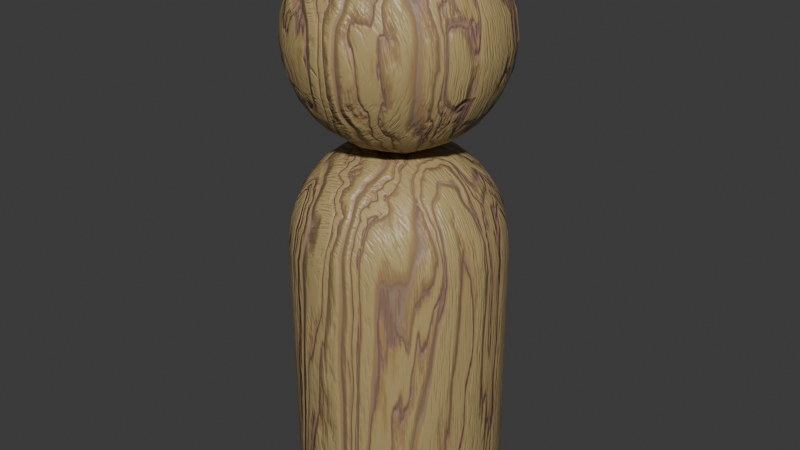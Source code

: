 # Source: pegson_base_with_procedual_wood.blend  (saved by Blender 4.0.36; exported with 4.5.12 LTS)
import bpy
from mathutils import Matrix  # noqa: F401  (used for matrix-valued properties, if any)

bpy.ops.wm.read_factory_settings(use_empty=True)
scene = bpy.context.scene
scene.name = 'Scene'

# ---- collections
col_collection = bpy.data.collections.new('Collection'); scene.collection.children.link(col_collection)

# ---- materials (node trees are filled in below, after node groups)
mat_material_002 = bpy.data.materials.new('Material.002')
mat_material_002.use_transparent_shadow = False

# ---- material node trees
mat_material_002.use_nodes = True; mat_material_002.node_tree.nodes.clear()
_N = mat_material_002.node_tree.nodes; _L = mat_material_002.node_tree.links
n0 = _N.new('NodeFrame'); n0.name = 'Frame.003'; n0.location = (662, 538)
n0.label = 'Bump'
n0.width = 674
n1 = _N.new('NodeFrame'); n1.name = 'Frame.001'; n1.location = (-1101, 883)
n1.label = 'Noise Grain'
n1.width = 920
n2 = _N.new('NodeFrame'); n2.name = 'Frame'; n2.location = (-927, -16)
n2.label = 'Wood Grain'
n2.width = 1770
n3 = _N.new('NodeFrame'); n3.name = 'Frame.002'; n3.location = (607, 1163)
n3.label = 'colors'
n3.width = 760
n4 = _N.new('ShaderNodeMix'); n4.name = 'Mix.006'; n4.location = (321, -42)
n4.data_type = 'RGBA'
n4.blend_type = 'MULTIPLY'
n4.inputs[0].default_value = 0.4083
n5 = _N.new('ShaderNodeBump'); n5.name = 'Bump'; n5.location = (504, -56)
n5.inputs[0].default_value = 0.3833
n5.inputs[1].default_value = 0.1
n5.inputs[2].default_value = 1.0
n6 = _N.new('ShaderNodeValToRGB'); n6.name = 'Color Ramp.009'; n6.location = (30, -40)
n6.color_ramp.interpolation = 'B_SPLINE'
while len(n6.color_ramp.elements) > 1: n6.color_ramp.elements.remove(n6.color_ramp.elements[-1])
n6.color_ramp.elements[0].position = 0.03182; n6.color_ramp.elements[0].color = (0.1487, 0.1487, 0.1487, 1.0)
_e = n6.color_ramp.elements.new(0.05455); _e.color = (0.04881, 0.04881, 0.04881, 1.0)
_e = n6.color_ramp.elements.new(0.08182); _e.color = (0.0, 0.0, 0.0, 1.0)
_e = n6.color_ramp.elements.new(0.1114); _e.color = (0.0244, 0.0244, 0.0244, 1.0)
_e = n6.color_ramp.elements.new(0.2125); _e.color = (0.1365, 0.1365, 0.1365, 1.0)
_e = n6.color_ramp.elements.new(0.5455); _e.color = (0.3203, 0.3203, 0.3203, 1.0)
n7 = _N.new('ShaderNodeValToRGB'); n7.name = 'Color Ramp.007'; n7.location = (916, 810)
while len(n7.color_ramp.elements) > 1: n7.color_ramp.elements.remove(n7.color_ramp.elements[-1])
n7.color_ramp.elements[0].position = 0.0; n7.color_ramp.elements[0].color = (1.0, 1.0, 1.0, 1.0)
_e = n7.color_ramp.elements.new(0.5364); _e.color = (0.4079, 0.4079, 0.4079, 1.0)
n8 = _N.new('ShaderNodeBsdfPrincipled'); n8.name = 'Principled BSDF'; n8.location = (1631, 1007)
n8.inputs[3].default_value = 1.45
n9 = _N.new('ShaderNodeOutputMaterial'); n9.name = 'Material Output'; n9.location = (1930, 1003)
n10 = _N.new('ShaderNodeTexCoord'); n10.name = 'Texture Coordinate'; n10.location = (30, -310)
n11 = _N.new('ShaderNodeMapping'); n11.name = 'Mapping'; n11.location = (214, -305)
n11.inputs[3].default_value = (-2.3, 20.0, 3.0)
n12 = _N.new('ShaderNodeValToRGB'); n12.name = 'Color Ramp'; n12.location = (650, -40)
while len(n12.color_ramp.elements) > 1: n12.color_ramp.elements.remove(n12.color_ramp.elements[-1])
n12.color_ramp.elements[0].position = 0.2909; n12.color_ramp.elements[0].color = (0.5803, 0.5803, 0.5803, 1.0)
_e = n12.color_ramp.elements.new(0.5); _e.color = (1.0, 1.0, 1.0, 1.0)
n13 = _N.new('ShaderNodeTexNoise'); n13.name = 'Noise Texture'; n13.location = (390, -270)
n13.inputs[2].default_value = 7.4
n14 = _N.new('ShaderNodeValToRGB'); n14.name = 'Color Ramp.001'; n14.location = (616, -292)
while len(n14.color_ramp.elements) > 1: n14.color_ramp.elements.remove(n14.color_ramp.elements[-1])
n14.color_ramp.elements[0].position = 0.3091; n14.color_ramp.elements[0].color = (0.08756, 0.08756, 0.08756, 1.0)
_e = n14.color_ramp.elements.new(0.6); _e.color = (1.0, 1.0, 1.0, 1.0)
n15 = _N.new('ShaderNodeTexCoord'); n15.name = 'Texture Coordinate.001'; n15.location = (30, -465)
n16 = _N.new('ShaderNodeTexWave'); n16.name = 'Wave Texture.006'; n16.location = (373, -54)
n16.inputs[1].default_value = -2.7
n16.inputs[2].default_value = 28.5
n16.inputs[3].default_value = 7.5
n17 = _N.new('ShaderNodeTexWave'); n17.name = 'Wave Texture.002'; n17.location = (834, -126)
n17.inputs[1].default_value = -2.7
n17.inputs[2].default_value = 25.4
n17.inputs[3].default_value = 3.9
n18 = _N.new('ShaderNodeValToRGB'); n18.name = 'Color Ramp.004'; n18.location = (1328, -486)
while len(n18.color_ramp.elements) > 1: n18.color_ramp.elements.remove(n18.color_ramp.elements[-1])
n18.color_ramp.elements[0].position = 0.0; n18.color_ramp.elements[0].color = (0.0, 0.0, 0.0, 1.0)
_e = n18.color_ramp.elements.new(0.1727); _e.color = (1.0, 1.0, 1.0, 1.0)
n19 = _N.new('ShaderNodeValToRGB'); n19.name = 'Color Ramp.002'; n19.location = (1066, -47)
while len(n19.color_ramp.elements) > 1: n19.color_ramp.elements.remove(n19.color_ramp.elements[-1])
n19.color_ramp.elements[0].position = 0.0; n19.color_ramp.elements[0].color = (0.0, 0.0, 0.0, 1.0)
_e = n19.color_ramp.elements.new(0.1636); _e.color = (1.0, 1.0, 1.0, 1.0)
n20 = _N.new('ShaderNodeMix'); n20.name = 'Mix.002'; n20.location = (1600, -315)
n20.data_type = 'RGBA'
n20.blend_type = 'MULTIPLY'
n20.inputs[0].default_value = 1.0
n21 = _N.new('ShaderNodeTexWave'); n21.name = 'Wave Texture.004'; n21.location = (1142, -633)
n21.inputs[1].default_value = -2.7
n21.inputs[2].default_value = 15.7
n21.inputs[3].default_value = 3.5
n21.inputs[6].default_value = -1.7
n22 = _N.new('ShaderNodeMix'); n22.name = 'Mix.001'; n22.location = (1356, -40)
n22.width = 144
n22.data_type = 'RGBA'
n22.blend_type = 'MULTIPLY'
n22.inputs[0].default_value = 1.0
n23 = _N.new('ShaderNodeValToRGB'); n23.name = 'Color Ramp.003'; n23.location = (1067, -279)
while len(n23.color_ramp.elements) > 1: n23.color_ramp.elements.remove(n23.color_ramp.elements[-1])
n23.color_ramp.elements[0].position = 0.0; n23.color_ramp.elements[0].color = (0.0, 0.0, 0.0, 1.0)
_e = n23.color_ramp.elements.new(0.03182); _e.color = (1.0, 1.0, 1.0, 1.0)
n24 = _N.new('ShaderNodeTexWave'); n24.name = 'Wave Texture.003'; n24.location = (837, -443)
n24.inputs[1].default_value = -2.7
n24.inputs[2].default_value = 15.7
n24.inputs[3].default_value = 3.3
n24.inputs[6].default_value = 1.4
n25 = _N.new('ShaderNodeMix'); n25.name = 'Mix.004'; n25.location = (151, 408)
n25.data_type = 'RGBA'
n25.blend_type = 'MULTIPLY'
n25.inputs[0].default_value = 0.8583
n26 = _N.new('ShaderNodeMix'); n26.name = 'Mix.005'; n26.location = (252, 1011)
n26.data_type = 'RGBA'
n26.blend_type = 'MULTIPLY'
n26.inputs[0].default_value = 0.3333
n27 = _N.new('ShaderNodeMapping'); n27.name = 'Mapping.001'; n27.location = (369, -470)
n27.inputs[3].default_value = (0.4, 0.6, 0.2)
n28 = _N.new('ShaderNodeValToRGB'); n28.name = 'Color Ramp.008'; n28.location = (30, -40)
n28.color_ramp.interpolation = 'EASE'
while len(n28.color_ramp.elements) > 1: n28.color_ramp.elements.remove(n28.color_ramp.elements[-1])
n28.color_ramp.elements[0].position = 0.0; n28.color_ramp.elements[0].color = (0.8633, 0.6795, 0.3662, 1.0)
_e = n28.color_ramp.elements.new(0.02727); _e.color = (0.7087, 0.4816, 0.225, 1.0)
_e = n28.color_ramp.elements.new(0.03864); _e.color = (0.533, 0.3131, 0.225, 1.0)
_e = n28.color_ramp.elements.new(0.05909); _e.color = (0.3309, 0.1425, 0.06178, 1.0)
_e = n28.color_ramp.elements.new(0.117); _e.color = (0.5455, 0.3859, 0.2631, 1.0)
_e = n28.color_ramp.elements.new(0.183); _e.color = (0.65, 0.4236, 0.226, 1.0)
_e = n28.color_ramp.elements.new(0.5636); _e.color = (0.8633, 0.6795, 0.3662, 1.0)
n29 = _N.new('ShaderNodeHueSaturation'); n29.name = 'Hue/Saturation/Value'; n29.location = (359, -54)
n29.inputs[1].default_value = 1.5
n29.inputs[2].default_value = 0.5
n30 = _N.new('ShaderNodeBrightContrast'); n30.name = 'Brightness/Contrast'; n30.location = (590, -53)
n30.inputs[2].default_value = -0.2
n4.parent = n0
n5.parent = n0
n6.parent = n0
n10.parent = n1
n11.parent = n1
n12.parent = n1
n13.parent = n1
n14.parent = n1
n15.parent = n2
n16.parent = n2
n17.parent = n2
n18.parent = n2
n19.parent = n2
n20.parent = n2
n21.parent = n2
n22.parent = n2
n23.parent = n2
n24.parent = n2
n27.parent = n2
n28.parent = n3
n29.parent = n3
n30.parent = n3
_L.new(n11.outputs[0], n13.inputs[0])
_L.new(n13.outputs[0], n12.inputs[0])
_L.new(n17.outputs[0], n19.inputs[0])
_L.new(n19.outputs[0], n22.inputs[6])
_L.new(n24.outputs[0], n23.inputs[0])
_L.new(n23.outputs[0], n22.inputs[7])
_L.new(n21.outputs[0], n18.inputs[0])
_L.new(n18.outputs[0], n20.inputs[7])
_L.new(n22.outputs[2], n20.inputs[6])
_L.new(n20.outputs[2], n25.inputs[7])
_L.new(n5.outputs[0], n8.inputs[5])
_L.new(n25.outputs[2], n6.inputs[0])
_L.new(n30.outputs[0], n8.inputs[0])
_L.new(n15.outputs[0], n27.inputs[0])
_L.new(n27.outputs[0], n17.inputs[0])
_L.new(n27.outputs[0], n24.inputs[0])
_L.new(n27.outputs[0], n21.inputs[0])
_L.new(n27.outputs[0], n16.inputs[0])
_L.new(n16.outputs[0], n25.inputs[6])
_L.new(n28.outputs[0], n29.inputs[4])
_L.new(n6.outputs[0], n4.inputs[6])
_L.new(n12.outputs[0], n4.inputs[7])
_L.new(n4.outputs[2], n5.inputs[3])
_L.new(n10.outputs[0], n11.inputs[0])
_L.new(n13.outputs[0], n14.inputs[0])
_L.new(n25.outputs[2], n26.inputs[6])
_L.new(n14.outputs[0], n26.inputs[7])
_L.new(n26.outputs[2], n28.inputs[0])
_L.new(n29.outputs[0], n30.inputs[0])
_L.new(n28.outputs[0], n7.inputs[0])
_L.new(n7.outputs[0], n8.inputs[2])
_L.new(n8.outputs[0], n9.inputs[0])
n9.is_active_output = True

# ---- world
world_world = bpy.data.worlds.new('World'); scene.world = world_world
world_world.use_nodes = True; world_world.node_tree.nodes.clear()
_N = world_world.node_tree.nodes; _L = world_world.node_tree.links
n0 = _N.new('ShaderNodeOutputWorld'); n0.name = 'World Output'; n0.location = (300, 300)
n1 = _N.new('ShaderNodeBackground'); n1.name = 'Background'; n1.location = (10, 300)
n1.inputs[0].default_value = (0.05088, 0.05088, 0.05088, 1.0)
_L.new(n1.outputs[0], n0.inputs[0])
n0.is_active_output = True
world_world.color = (0.05088, 0.05088, 0.05088)
world_world.use_sun_shadow = False
world_world.sun_shadow_jitter_overblur = 0.0

# ---- meshes
me_cube = bpy.data.meshes.new('Cube')
me_cube.from_pydata([(1.0, 1.0, 7.066), (1.0, 1.0, 5.066), (1.0, -1.0, 7.066), (1.0, -1.0, 5.066), (-1.0, 1.0, 7.066), (-1.0, 1.0, 5.066), (-1.0, -1.0, 7.066), (-1.0, -1.0, 5.066), (-1.123, 0.6909, 4.943), (-1.199, 0.3529, 4.867), (-1.225, 0.0, 4.841), (-1.199, -0.3529, 4.867), (-1.123, -0.6909, 4.943), (0.6909, 1.123, 4.943), (0.3529, 1.199, 4.867), (0.0, 1.225, 4.841), (-0.3529, 1.199, 4.867), (-0.6909, 1.123, 4.943), (1.123, 1.123, 6.757), (1.199, 1.199, 6.419), (1.225, 1.225, 6.066), (1.199, 1.199, 5.713), (1.123, 1.123, 5.375), (-1.123, -1.123, 5.375), (-1.199, -1.199, 5.713), (-1.225, -1.225, 6.066), (-1.199, -1.199, 6.419), (-1.123, -1.123, 6.757), (1.123, -1.123, 6.757), (1.199, -1.199, 6.419), (1.225, -1.225, 6.066), (1.199, -1.199, 5.713), (1.123, -1.123, 5.375), (-1.123, 1.123, 6.757), (-1.199, 1.199, 6.419), (-1.225, 1.225, 6.066), (-1.199, 1.199, 5.713), (-1.123, 1.123, 5.375), (0.6909, -1.123, 7.189), (0.3529, -1.199, 7.265), (0.0, -1.225, 7.29), (-0.3529, -1.199, 7.265), (-0.6909, -1.123, 7.189), (1.123, 0.6909, 7.189), (1.199, 0.3529, 7.265), (1.225, 0.0, 7.29), (1.199, -0.3529, 7.265), (1.123, -0.6909, 7.189), (-0.6909, -1.123, 4.943), (-0.3529, -1.199, 4.867), (0.0, -1.225, 4.841), (0.3529, -1.199, 4.867), (0.6909, -1.123, 4.943), (-1.123, -0.6909, 7.189), (-1.199, -0.3529, 7.265), (-1.225, 0.0, 7.29), (-1.199, 0.3529, 7.265), (-1.123, 0.6909, 7.189), (-0.6909, 1.123, 7.189), (-0.3529, 1.199, 7.265), (0.0, 1.225, 7.29), (0.3529, 1.199, 7.265), (0.6909, 1.123, 7.189), (1.123, -0.6909, 4.943), (1.199, -0.3529, 4.867), (1.225, 0.0, 4.841), (1.199, 0.3529, 4.867), (1.123, 0.6909, 4.943), (-0.7837, 1.307, 5.252), (-0.4026, 1.422, 5.175), (0.0, 1.461, 5.15), (0.4026, 1.422, 5.175), (0.7837, 1.307, 5.252), (-0.8445, 1.446, 5.631), (-0.4361, 1.6, 5.579), (0.0, 1.653, 5.562), (0.4361, 1.6, 5.579), (0.8445, 1.446, 5.631), (-0.866, 1.5, 6.066), (-0.4483, 1.673, 6.066), (0.0, 1.732, 6.066), (0.4483, 1.673, 6.066), (0.866, 1.5, 6.066), (-0.8445, 1.446, 6.501), (-0.4361, 1.6, 6.552), (0.0, 1.653, 6.57), (0.4361, 1.6, 6.552), (0.8445, 1.446, 6.501), (-0.7837, 1.307, 6.88), (-0.4026, 1.422, 6.956), (0.0, 1.461, 6.982), (0.4026, 1.422, 6.956), (0.7837, 1.307, 6.88), (1.307, 0.7837, 5.252), (1.422, 0.4026, 5.175), (1.461, 0.0, 5.15), (1.422, -0.4026, 5.175), (1.307, -0.7837, 5.252), (1.446, 0.8445, 5.631), (1.6, 0.4361, 5.579), (1.653, 0.0, 5.562), (1.6, -0.4361, 5.579), (1.446, -0.8445, 5.631), (1.5, 0.866, 6.066), (1.673, 0.4483, 6.066), (1.732, 0.0, 6.066), (1.673, -0.4483, 6.066), (1.5, -0.866, 6.066), (1.446, 0.8445, 6.501), (1.6, 0.4361, 6.552), (1.653, 0.0, 6.57), (1.6, -0.4361, 6.552), (1.446, -0.8445, 6.501), (1.307, 0.7837, 6.88), (1.422, 0.4026, 6.956), (1.461, 0.0, 6.982), (1.422, -0.4026, 6.956), (1.307, -0.7837, 6.88), (-0.8138, 0.7837, 4.758), (-0.8903, 0.4026, 4.644), (-0.9162, 3.883e-08, 4.605), (-0.8903, -0.4026, 4.644), (-0.8138, -0.7837, 4.758), (-0.4351, 0.8445, 4.62), (-0.4866, 0.4361, 4.466), (-0.5041, 2.241e-08, 4.413), (-0.4866, -0.4361, 4.466), (-0.4351, -0.8445, 4.62), (0.0, 0.866, 4.566), (0.0, 0.4483, 4.393), (0.0, 0.0, 4.334), (0.0, -0.4483, 4.393), (0.0, -0.866, 4.566), (0.4351, 0.8445, 4.62), (0.4866, 0.4361, 4.466), (0.5041, -2.241e-08, 4.413), (0.4866, -0.4361, 4.466), (0.4351, -0.8445, 4.62), (0.8138, 0.7837, 4.758), (0.8903, 0.4026, 4.644), (0.9162, -3.883e-08, 4.605), (0.8903, -0.4026, 4.644), (0.8138, -0.7837, 4.758), (-1.307, -0.7837, 5.252), (-1.422, -0.4026, 5.175), (-1.461, 2.368e-08, 5.15), (-1.422, 0.4026, 5.175), (-1.307, 0.7837, 5.252), (-1.446, -0.8445, 5.631), (-1.6, -0.4361, 5.579), (-1.653, -3.553e-09, 5.562), (-1.6, 0.4361, 5.579), (-1.446, 0.8445, 5.631), (-1.5, -0.866, 6.066), (-1.673, -0.4483, 6.066), (-1.732, 0.0, 6.066), (-1.673, 0.4483, 6.066), (-1.5, 0.866, 6.066), (-1.446, -0.8445, 6.501), (-1.6, -0.4361, 6.552), (-1.653, -2.241e-08, 6.57), (-1.6, 0.4361, 6.552), (-1.446, 0.8445, 6.501), (-1.307, -0.7837, 6.88), (-1.422, -0.4026, 6.956), (-1.461, -2.368e-08, 6.982), (-1.422, 0.4026, 6.956), (-1.307, 0.7837, 6.88), (0.7837, -1.307, 5.252), (0.4026, -1.422, 5.175), (2.368e-08, -1.461, 5.15), (-0.4026, -1.422, 5.175), (-0.7837, -1.307, 5.252), (0.8445, -1.446, 5.631), (0.4361, -1.6, 5.579), (2.241e-08, -1.653, 5.562), (-0.4361, -1.6, 5.579), (-0.8445, -1.446, 5.631), (0.866, -1.5, 6.066), (0.4483, -1.673, 6.066), (0.0, -1.732, 6.066), (-0.4483, -1.673, 6.066), (-0.866, -1.5, 6.066), (0.8445, -1.446, 6.501), (0.4361, -1.6, 6.552), (3.553e-09, -1.653, 6.57), (-0.4361, -1.6, 6.552), (-0.8445, -1.446, 6.501), (0.7837, -1.307, 6.88), (0.4026, -1.422, 6.956), (-2.368e-08, -1.461, 6.982), (-0.4026, -1.422, 6.956), (-0.7837, -1.307, 6.88), (0.8138, 0.7837, 7.373), (0.8903, 0.4026, 7.488), (0.9162, 3.883e-08, 7.527), (0.8903, -0.4026, 7.488), (0.8138, -0.7837, 7.373), (0.4351, 0.8445, 7.511), (0.4866, 0.4361, 7.666), (0.5041, 2.241e-08, 7.719), (0.4866, -0.4361, 7.666), (0.4351, -0.8445, 7.511), (0.0, 0.866, 7.566), (0.0, 0.4483, 7.739), (0.0, 0.0, 7.798), (0.0, -0.4483, 7.739), (0.0, -0.866, 7.566), (-0.4351, 0.8445, 7.511), (-0.4866, 0.4361, 7.666), (-0.5041, -2.241e-08, 7.719), (-0.4866, -0.4361, 7.666), (-0.4351, -0.8445, 7.511), (-0.8138, 0.7837, 7.373), (-0.8903, 0.4026, 7.488), (-0.9162, -3.883e-08, 7.527), (-0.8903, -0.4026, 7.488), (-0.8138, -0.7837, 7.373), (1.0, 1.0, 3.751), (1.0, -1.0, 3.751), (-1.0, 1.0, 3.751), (-1.0, -1.0, 3.751), (1.123, 1.123, 3.442), (1.18, 1.18, 3.201), (1.225, 1.225, 2.751), (-1.225, -1.225, 2.751), (-1.18, -1.18, 3.201), (-1.123, -1.123, 3.442), (1.123, -1.123, 3.442), (1.18, -1.18, 3.201), (1.225, -1.225, 2.751), (-1.123, 1.123, 3.442), (-1.18, 1.18, 3.201), (-1.225, 1.225, 2.751), (0.6909, -1.123, 3.874), (0.3529, -1.199, 3.95), (0.0, -1.225, 3.976), (-0.3529, -1.199, 3.95), (-0.6909, -1.123, 3.874), (1.123, 0.6909, 3.874), (1.199, 0.3529, 3.95), (1.225, 0.0, 3.976), (1.199, -0.3529, 3.95), (1.123, -0.6909, 3.874), (-1.123, -0.6909, 3.874), (-1.199, -0.3529, 3.95), (-1.225, 0.0, 3.976), (-1.199, 0.3529, 3.95), (-1.123, 0.6909, 3.874), (-0.6909, 1.123, 3.874), (-0.3529, 1.199, 3.95), (0.0, 1.225, 3.976), (0.3529, 1.199, 3.95), (0.6909, 1.123, 3.874), (-0.866, 1.5, 2.751), (-0.4483, 1.673, 2.751), (0.0, 1.732, 2.751), (0.4483, 1.673, 2.751), (0.866, 1.5, 2.751), (-0.8345, 1.445, 3.201), (-0.432, 1.612, 3.201), (-4.47e-08, 1.669, 3.201), (0.432, 1.612, 3.201), (0.8345, 1.445, 3.201), (-0.7837, 1.307, 3.565), (-0.4026, 1.422, 3.641), (0.0, 1.461, 3.667), (0.4026, 1.422, 3.641), (0.7837, 1.307, 3.565), (1.5, 0.866, 2.751), (1.673, 0.4483, 2.751), (1.732, 0.0, 2.751), (1.673, -0.4483, 2.751), (1.5, -0.866, 2.751), (1.445, 0.8345, 3.201), (1.612, 0.432, 3.201), (1.669, 1.987e-08, 3.201), (1.612, -0.432, 3.201), (1.445, -0.8345, 3.201), (1.307, 0.7837, 3.565), (1.422, 0.4026, 3.641), (1.461, 0.0, 3.667), (1.422, -0.4026, 3.641), (1.307, -0.7837, 3.565), (-1.5, -0.866, 2.751), (-1.673, -0.4483, 2.751), (-1.732, 0.0, 2.751), (-1.673, 0.4483, 2.751), (-1.5, 0.866, 2.751), (-1.445, -0.8345, 3.201), (-1.612, -0.432, 3.201), (-1.669, 1.987e-08, 3.201), (-1.612, 0.432, 3.201), (-1.445, 0.8345, 3.201), (-1.307, -0.7837, 3.565), (-1.422, -0.4026, 3.641), (-1.461, -2.368e-08, 3.667), (-1.422, 0.4026, 3.641), (-1.307, 0.7837, 3.565), (0.866, -1.5, 2.751), (0.4483, -1.673, 2.751), (0.0, -1.732, 2.751), (-0.4483, -1.673, 2.751), (-0.866, -1.5, 2.751), (0.8345, -1.445, 3.201), (0.432, -1.612, 3.201), (-4.47e-08, -1.669, 3.201), (-0.432, -1.612, 3.201), (-0.8345, -1.445, 3.201), (0.7837, -1.307, 3.565), (0.4026, -1.422, 3.641), (-2.368e-08, -1.461, 3.667), (-0.4026, -1.422, 3.641), (-0.7837, -1.307, 3.565), (0.8138, 0.7837, 4.058), (0.8903, 0.4026, 4.173), (0.9162, 3.883e-08, 4.212), (0.8903, -0.4026, 4.173), (0.8138, -0.7837, 4.058), (0.4351, 0.8445, 4.197), (0.4866, 0.4361, 4.351), (0.5041, 2.241e-08, 4.404), (0.4866, -0.4361, 4.351), (0.4351, -0.8445, 4.197), (0.0, 0.866, 4.251), (0.0, 0.4483, 4.424), (0.0, 0.0, 4.483), (0.0, -0.4483, 4.424), (0.0, -0.866, 4.251), (-0.4351, 0.8445, 4.197), (-0.4866, 0.4361, 4.351), (-0.5041, -2.241e-08, 4.404), (-0.4866, -0.4361, 4.351), (-0.4351, -0.8445, 4.197), (-0.8138, 0.7837, 4.058), (-0.8903, 0.4026, 4.173), (-0.9162, -3.883e-08, 4.212), (-0.8903, -0.4026, 4.173), (-0.8138, -0.7837, 4.058), (0.9164, 0.9581, -1.825), (0.9164, -0.8747, -1.825), (-0.9164, 0.9581, -1.825), (-0.9164, -0.8747, -1.825), (-1.122, 0.6897, -1.825), (-1.252, 0.3772, -1.825), (-1.296, 0.04173, -1.825), (-1.252, -0.2937, -1.825), (-1.122, -0.6063, -1.825), (0.648, 1.164, -1.825), (0.3354, 1.294, -1.825), (7.403e-08, 1.338, -1.825), (-0.3354, 1.294, -1.825), (-0.648, 1.164, -1.825), (1.225, 1.266, -1.406), (1.18, 1.222, -1.648), (1.067, 1.109, -1.707), (-1.067, -1.025, -1.707), (-1.18, -1.138, -1.648), (-1.225, -1.183, -1.406), (1.225, -1.183, -1.406), (1.18, -1.138, -1.648), (1.067, -1.025, -1.707), (-1.225, 1.266, -1.406), (-1.18, 1.222, -1.648), (-1.067, 1.109, -1.707), (-0.648, -1.081, -1.825), (-0.3354, -1.21, -1.825), (-3.926e-08, -1.254, -1.825), (0.3354, -1.21, -1.825), (0.648, -1.081, -1.825), (1.122, -0.6063, -1.825), (1.252, -0.2937, -1.825), (1.296, 0.04173, -1.825), (1.252, 0.3772, -1.825), (1.122, 0.6897, -1.825), (-0.7545, 1.349, -1.707), (-0.3906, 1.499, -1.707), (1.915e-07, 1.551, -1.707), (0.3906, 1.499, -1.707), (0.7545, 1.349, -1.707), (-0.8345, 1.487, -1.648), (-0.432, 1.654, -1.648), (1.012e-07, 1.711, -1.648), (0.432, 1.654, -1.648), (0.8345, 1.487, -1.648), (-0.866, 1.542, -1.406), (-0.4483, 1.715, -1.406), (-5.004e-16, 1.774, -1.406), (0.4483, 1.715, -1.406), (0.866, 1.542, -1.406), (1.307, 0.7962, -1.707), (1.458, 0.4323, -1.707), (1.509, 0.04173, -1.707), (1.458, -0.3488, -1.707), (1.307, -0.7128, -1.707), (1.445, 0.8762, -1.648), (1.612, 0.4737, -1.648), (1.669, 0.04173, -1.648), (1.612, -0.3902, -1.648), (1.445, -0.7928, -1.648), (1.5, 0.9078, -1.406), (1.673, 0.49, -1.406), (1.732, 0.04173, -1.406), (1.673, -0.4066, -1.406), (1.5, -0.8243, -1.406), (-0.8138, 0.8254, -1.832), (-0.8903, 0.4443, -1.832), (-0.9162, 0.04173, -1.832), (-0.8903, -0.3608, -1.832), (-0.8138, -0.742, -1.832), (-0.4351, 0.8862, -1.832), (-0.4866, 0.4779, -1.832), (-0.5041, 0.04173, -1.832), (-0.4866, -0.3944, -1.832), (-0.4351, -0.8027, -1.832), (-4.441e-16, 0.9078, -1.832), (-4.441e-16, 0.49, -1.832), (-4.441e-16, 0.04173, -1.832), (-4.441e-16, -0.4066, -1.832), (-4.441e-16, -0.8243, -1.832), (0.4351, 0.8862, -1.832), (0.4866, 0.4779, -1.832), (0.5041, 0.04173, -1.832), (0.4866, -0.3944, -1.832), (0.4351, -0.8027, -1.832), (0.8138, 0.8254, -1.832), (0.8903, 0.4443, -1.832), (0.9162, 0.04173, -1.832), (0.8903, -0.3608, -1.832), (0.8138, -0.742, -1.832), (-1.307, -0.7128, -1.707), (-1.458, -0.3488, -1.707), (-1.509, 0.04173, -1.707), (-1.458, 0.4323, -1.707), (-1.307, 0.7962, -1.707), (-1.445, -0.7928, -1.648), (-1.612, -0.3902, -1.648), (-1.669, 0.04173, -1.648), (-1.612, 0.4737, -1.648), (-1.445, 0.8762, -1.648), (-1.5, -0.8243, -1.406), (-1.673, -0.4066, -1.406), (-1.732, 0.04173, -1.406), (-1.673, 0.49, -1.406), (-1.5, 0.9078, -1.406), (0.7545, -1.265, -1.707), (0.3906, -1.416, -1.707), (-7.231e-08, -1.467, -1.707), (-0.3906, -1.416, -1.707), (-0.7545, -1.265, -1.707), (0.8345, -1.404, -1.648), (0.432, -1.57, -1.648), (-1.906e-07, -1.627, -1.648), (-0.432, -1.57, -1.648), (-0.8345, -1.404, -1.648), (0.866, -1.458, -1.406), (0.4483, -1.631, -1.406), (-5.004e-16, -1.69, -1.406), (-0.4483, -1.631, -1.406), (-0.866, -1.458, -1.406)], [], [(217, 53, 6, 42), (192, 42, 6, 27), (167, 57, 4, 33), (142, 63, 3, 52), (117, 47, 2, 28), (92, 62, 0, 18), (13, 72, 22, 1), (72, 77, 21, 22), (77, 82, 20, 21), (82, 87, 19, 20), (87, 92, 18, 19), (5, 37, 68, 17), (17, 68, 69, 16), (16, 69, 70, 15), (15, 70, 71, 14), (14, 71, 72, 13), (37, 36, 73, 68), (68, 73, 74, 69), (69, 74, 75, 70), (70, 75, 76, 71), (71, 76, 77, 72), (36, 35, 78, 73), (73, 78, 79, 74), (74, 79, 80, 75), (75, 80, 81, 76), (76, 81, 82, 77), (35, 34, 83, 78), (78, 83, 84, 79), (79, 84, 85, 80), (80, 85, 86, 81), (81, 86, 87, 82), (34, 33, 88, 83), (83, 88, 89, 84), (84, 89, 90, 85), (85, 90, 91, 86), (86, 91, 92, 87), (33, 4, 58, 88), (88, 58, 59, 89), (89, 59, 60, 90), (90, 60, 61, 91), (91, 61, 62, 92), (63, 97, 32, 3), (97, 102, 31, 32), (102, 107, 30, 31), (107, 112, 29, 30), (112, 117, 28, 29), (1, 22, 93, 67), (67, 93, 94, 66), (66, 94, 95, 65), (65, 95, 96, 64), (64, 96, 97, 63), (22, 21, 98, 93), (93, 98, 99, 94), (94, 99, 100, 95), (95, 100, 101, 96), (96, 101, 102, 97), (21, 20, 103, 98), (98, 103, 104, 99), (99, 104, 105, 100), (100, 105, 106, 101), (101, 106, 107, 102), (20, 19, 108, 103), (103, 108, 109, 104), (104, 109, 110, 105), (105, 110, 111, 106), (106, 111, 112, 107), (19, 18, 113, 108), (108, 113, 114, 109), (109, 114, 115, 110), (110, 115, 116, 111), (111, 116, 117, 112), (18, 0, 43, 113), (113, 43, 44, 114), (114, 44, 45, 115), (115, 45, 46, 116), (116, 46, 47, 117), (12, 122, 48, 7), (122, 127, 49, 48), (127, 132, 50, 49), (132, 137, 51, 50), (137, 142, 52, 51), (5, 17, 118, 8), (8, 118, 119, 9), (9, 119, 120, 10), (10, 120, 121, 11), (11, 121, 122, 12), (17, 16, 123, 118), (118, 123, 124, 119), (119, 124, 125, 120), (120, 125, 126, 121), (121, 126, 127, 122), (16, 15, 128, 123), (123, 128, 129, 124), (124, 129, 130, 125), (125, 130, 131, 126), (126, 131, 132, 127), (15, 14, 133, 128), (128, 133, 134, 129), (129, 134, 135, 130), (130, 135, 136, 131), (131, 136, 137, 132), (14, 13, 138, 133), (133, 138, 139, 134), (134, 139, 140, 135), (135, 140, 141, 136), (136, 141, 142, 137), (13, 1, 67, 138), (138, 67, 66, 139), (139, 66, 65, 140), (140, 65, 64, 141), (141, 64, 63, 142), (8, 147, 37, 5), (147, 152, 36, 37), (152, 157, 35, 36), (157, 162, 34, 35), (162, 167, 33, 34), (7, 23, 143, 12), (12, 143, 144, 11), (11, 144, 145, 10), (10, 145, 146, 9), (9, 146, 147, 8), (23, 24, 148, 143), (143, 148, 149, 144), (144, 149, 150, 145), (145, 150, 151, 146), (146, 151, 152, 147), (24, 25, 153, 148), (148, 153, 154, 149), (149, 154, 155, 150), (150, 155, 156, 151), (151, 156, 157, 152), (25, 26, 158, 153), (153, 158, 159, 154), (154, 159, 160, 155), (155, 160, 161, 156), (156, 161, 162, 157), (26, 27, 163, 158), (158, 163, 164, 159), (159, 164, 165, 160), (160, 165, 166, 161), (161, 166, 167, 162), (27, 6, 53, 163), (163, 53, 54, 164), (164, 54, 55, 165), (165, 55, 56, 166), (166, 56, 57, 167), (48, 172, 23, 7), (172, 177, 24, 23), (177, 182, 25, 24), (182, 187, 26, 25), (187, 192, 27, 26), (3, 32, 168, 52), (52, 168, 169, 51), (51, 169, 170, 50), (50, 170, 171, 49), (49, 171, 172, 48), (32, 31, 173, 168), (168, 173, 174, 169), (169, 174, 175, 170), (170, 175, 176, 171), (171, 176, 177, 172), (31, 30, 178, 173), (173, 178, 179, 174), (174, 179, 180, 175), (175, 180, 181, 176), (176, 181, 182, 177), (30, 29, 183, 178), (178, 183, 184, 179), (179, 184, 185, 180), (180, 185, 186, 181), (181, 186, 187, 182), (29, 28, 188, 183), (183, 188, 189, 184), (184, 189, 190, 185), (185, 190, 191, 186), (186, 191, 192, 187), (28, 2, 38, 188), (188, 38, 39, 189), (189, 39, 40, 190), (190, 40, 41, 191), (191, 41, 42, 192), (47, 197, 38, 2), (197, 202, 39, 38), (202, 207, 40, 39), (207, 212, 41, 40), (212, 217, 42, 41), (0, 62, 193, 43), (43, 193, 194, 44), (44, 194, 195, 45), (45, 195, 196, 46), (46, 196, 197, 47), (62, 61, 198, 193), (193, 198, 199, 194), (194, 199, 200, 195), (195, 200, 201, 196), (196, 201, 202, 197), (61, 60, 203, 198), (198, 203, 204, 199), (199, 204, 205, 200), (200, 205, 206, 201), (201, 206, 207, 202), (60, 59, 208, 203), (203, 208, 209, 204), (204, 209, 210, 205), (205, 210, 211, 206), (206, 211, 212, 207), (59, 58, 213, 208), (208, 213, 214, 209), (209, 214, 215, 210), (210, 215, 216, 211), (211, 216, 217, 212), (58, 4, 57, 213), (213, 57, 56, 214), (214, 56, 55, 215), (215, 55, 54, 216), (216, 54, 53, 217), (338, 244, 221, 238), (313, 238, 221, 227), (298, 248, 220, 231), (283, 243, 219, 228), (268, 253, 218, 222), (258, 263, 223, 224), (263, 268, 222, 223), (233, 232, 259, 254), (254, 259, 260, 255), (255, 260, 261, 256), (256, 261, 262, 257), (257, 262, 263, 258), (232, 231, 264, 259), (259, 264, 265, 260), (260, 265, 266, 261), (261, 266, 267, 262), (262, 267, 268, 263), (231, 220, 249, 264), (264, 249, 250, 265), (265, 250, 251, 266), (266, 251, 252, 267), (267, 252, 253, 268), (273, 278, 229, 230), (278, 283, 228, 229), (224, 223, 274, 269), (269, 274, 275, 270), (270, 275, 276, 271), (271, 276, 277, 272), (272, 277, 278, 273), (223, 222, 279, 274), (274, 279, 280, 275), (275, 280, 281, 276), (276, 281, 282, 277), (277, 282, 283, 278), (222, 218, 239, 279), (279, 239, 240, 280), (280, 240, 241, 281), (281, 241, 242, 282), (282, 242, 243, 283), (288, 293, 232, 233), (293, 298, 231, 232), (255, 256, 387, 386), (269, 270, 401, 400), (288, 233, 362, 444), (254, 255, 386, 385), (224, 269, 400, 353), (233, 254, 385, 362), (225, 226, 289, 284), (284, 289, 290, 285), (285, 290, 291, 286), (286, 291, 292, 287), (287, 292, 293, 288), (226, 227, 294, 289), (289, 294, 295, 290), (290, 295, 296, 291), (291, 296, 297, 292), (292, 297, 298, 293), (227, 221, 244, 294), (294, 244, 245, 295), (295, 245, 246, 296), (296, 246, 247, 297), (297, 247, 248, 298), (273, 230, 359, 404), (302, 303, 459, 458), (258, 224, 353, 389), (303, 308, 226, 225), (308, 313, 227, 226), (287, 288, 444, 443), (301, 302, 458, 457), (286, 287, 443, 442), (300, 301, 457, 456), (272, 273, 404, 403), (285, 286, 442, 441), (299, 300, 456, 455), (257, 258, 389, 388), (271, 272, 403, 402), (284, 285, 441, 440), (230, 299, 455, 359), (256, 257, 388, 387), (270, 271, 402, 401), (225, 284, 440, 358), (303, 225, 358, 459), (230, 229, 304, 299), (299, 304, 305, 300), (300, 305, 306, 301), (301, 306, 307, 302), (302, 307, 308, 303), (229, 228, 309, 304), (304, 309, 310, 305), (305, 310, 311, 306), (306, 311, 312, 307), (307, 312, 313, 308), (228, 219, 234, 309), (309, 234, 235, 310), (310, 235, 236, 311), (311, 236, 237, 312), (312, 237, 238, 313), (243, 318, 234, 219), (318, 323, 235, 234), (323, 328, 236, 235), (328, 333, 237, 236), (333, 338, 238, 237), (218, 253, 314, 239), (239, 314, 315, 240), (240, 315, 316, 241), (241, 316, 317, 242), (242, 317, 318, 243), (253, 252, 319, 314), (314, 319, 320, 315), (315, 320, 321, 316), (316, 321, 322, 317), (317, 322, 323, 318), (252, 251, 324, 319), (319, 324, 325, 320), (320, 325, 326, 321), (321, 326, 327, 322), (322, 327, 328, 323), (251, 250, 329, 324), (324, 329, 330, 325), (325, 330, 331, 326), (326, 331, 332, 327), (327, 332, 333, 328), (250, 249, 334, 329), (329, 334, 335, 330), (330, 335, 336, 331), (331, 336, 337, 332), (332, 337, 338, 333), (249, 220, 248, 334), (334, 248, 247, 335), (335, 247, 246, 336), (336, 246, 245, 337), (337, 245, 244, 338), (429, 370, 340, 369), (348, 379, 355, 339), (379, 384, 354, 355), (384, 389, 353, 354), (341, 364, 375, 352), (352, 375, 376, 351), (351, 376, 377, 350), (350, 377, 378, 349), (349, 378, 379, 348), (364, 363, 380, 375), (375, 380, 381, 376), (376, 381, 382, 377), (377, 382, 383, 378), (378, 383, 384, 379), (363, 362, 385, 380), (380, 385, 386, 381), (381, 386, 387, 382), (382, 387, 388, 383), (383, 388, 389, 384), (370, 394, 361, 340), (394, 399, 360, 361), (399, 404, 359, 360), (339, 355, 390, 374), (374, 390, 391, 373), (373, 391, 392, 372), (372, 392, 393, 371), (371, 393, 394, 370), (355, 354, 395, 390), (390, 395, 396, 391), (391, 396, 397, 392), (392, 397, 398, 393), (393, 398, 399, 394), (354, 353, 400, 395), (395, 400, 401, 396), (396, 401, 402, 397), (397, 402, 403, 398), (398, 403, 404, 399), (347, 409, 365, 342), (409, 414, 366, 365), (414, 419, 367, 366), (419, 424, 368, 367), (424, 429, 369, 368), (341, 352, 405, 343), (343, 405, 406, 344), (344, 406, 407, 345), (345, 407, 408, 346), (346, 408, 409, 347), (352, 351, 410, 405), (405, 410, 411, 406), (406, 411, 412, 407), (407, 412, 413, 408), (408, 413, 414, 409), (351, 350, 415, 410), (410, 415, 416, 411), (411, 416, 417, 412), (412, 417, 418, 413), (413, 418, 419, 414), (350, 349, 420, 415), (415, 420, 421, 416), (416, 421, 422, 417), (417, 422, 423, 418), (418, 423, 424, 419), (349, 348, 425, 420), (420, 425, 426, 421), (421, 426, 427, 422), (422, 427, 428, 423), (423, 428, 429, 424), (348, 339, 374, 425), (425, 374, 373, 426), (426, 373, 372, 427), (427, 372, 371, 428), (428, 371, 370, 429), (343, 434, 364, 341), (434, 439, 363, 364), (439, 444, 362, 363), (342, 356, 430, 347), (347, 430, 431, 346), (346, 431, 432, 345), (345, 432, 433, 344), (344, 433, 434, 343), (356, 357, 435, 430), (430, 435, 436, 431), (431, 436, 437, 432), (432, 437, 438, 433), (433, 438, 439, 434), (357, 358, 440, 435), (435, 440, 441, 436), (436, 441, 442, 437), (437, 442, 443, 438), (438, 443, 444, 439), (365, 449, 356, 342), (449, 454, 357, 356), (454, 459, 358, 357), (340, 361, 445, 369), (369, 445, 446, 368), (368, 446, 447, 367), (367, 447, 448, 366), (366, 448, 449, 365), (361, 360, 450, 445), (445, 450, 451, 446), (446, 451, 452, 447), (447, 452, 453, 448), (448, 453, 454, 449), (360, 359, 455, 450), (450, 455, 456, 451), (451, 456, 457, 452), (452, 457, 458, 453), (453, 458, 459, 454)])
me_cube.polygons.foreach_set('use_smooth', [True] * 456)
_uv = me_cube.uv_layers.new(name='UVMap')
_uv.uv.foreach_set('vector', [0.1701, 0.7386, 0.1482, 0.7292, 0.164, 0.7139, 0.1836, 0.7187, 0.1814, 0.6987, 0.1836, 0.7187, 0.164, 0.7139, 0.16, 0.6942, 0.4893, 0.6028, 0.4987, 0.5809, 0.5139, 0.5967, 0.5092, 0.6163, 0.2764, 0.5754, 0.2983, 0.5848, 0.2825, 0.6, 0.2629, 0.5953, 0.3049, 0.7101, 0.2954, 0.7321, 0.2802, 0.7163, 0.2849, 0.6966, 0.6127, 0.6143, 0.6105, 0.5943, 0.6301, 0.599, 0.6341, 0.6188, 0.608, 0.7192, 0.611, 0.6993, 0.6326, 0.6956, 0.6278, 0.7152, 0.611, 0.6993, 0.6126, 0.6785, 0.6354, 0.6763, 0.6326, 0.6956, 0.6126, 0.6785, 0.6134, 0.6568, 0.6363, 0.6573, 0.6354, 0.6763, 0.6134, 0.6568, 0.6135, 0.6351, 0.6361, 0.6382, 0.6363, 0.6573, 0.6135, 0.6351, 0.6127, 0.6143, 0.6341, 0.6188, 0.6361, 0.6382, 0.5116, 0.7129, 0.5077, 0.6931, 0.5291, 0.6977, 0.5312, 0.7176, 0.5312, 0.7176, 0.5291, 0.6977, 0.5497, 0.7004, 0.5505, 0.7205, 0.5505, 0.7205, 0.5497, 0.7004, 0.57, 0.7016, 0.5696, 0.7214, 0.5696, 0.7214, 0.57, 0.7016, 0.5903, 0.7012, 0.5887, 0.7212, 0.5887, 0.7212, 0.5903, 0.7012, 0.611, 0.6993, 0.608, 0.7192, 0.5077, 0.6931, 0.5056, 0.6738, 0.5283, 0.6768, 0.5291, 0.6977, 0.5291, 0.6977, 0.5283, 0.6768, 0.5496, 0.6787, 0.5497, 0.7004, 0.5497, 0.7004, 0.5496, 0.6787, 0.5704, 0.6797, 0.57, 0.7016, 0.57, 0.7016, 0.5704, 0.6797, 0.5912, 0.6796, 0.5903, 0.7012, 0.5903, 0.7012, 0.5912, 0.6796, 0.6126, 0.6785, 0.611, 0.6993, 0.5056, 0.6738, 0.5054, 0.6547, 0.5284, 0.6551, 0.5283, 0.6768, 0.5283, 0.6768, 0.5284, 0.6551, 0.5499, 0.6555, 0.5496, 0.6787, 0.5496, 0.6787, 0.5499, 0.6555, 0.5709, 0.656, 0.5704, 0.6797, 0.5704, 0.6797, 0.5709, 0.656, 0.5919, 0.6564, 0.5912, 0.6796, 0.5912, 0.6796, 0.5919, 0.6564, 0.6134, 0.6568, 0.6126, 0.6785, 0.5054, 0.6547, 0.5064, 0.6356, 0.5291, 0.6334, 0.5284, 0.6551, 0.5284, 0.6551, 0.5291, 0.6334, 0.5505, 0.6324, 0.5499, 0.6555, 0.5499, 0.6555, 0.5505, 0.6324, 0.5713, 0.6322, 0.5709, 0.656, 0.5709, 0.656, 0.5713, 0.6322, 0.5921, 0.6332, 0.5919, 0.6564, 0.5919, 0.6564, 0.5921, 0.6332, 0.6135, 0.6351, 0.6134, 0.6568, 0.5064, 0.6356, 0.5092, 0.6163, 0.5308, 0.6126, 0.5291, 0.6334, 0.5291, 0.6334, 0.5308, 0.6126, 0.5515, 0.6107, 0.5505, 0.6324, 0.5505, 0.6324, 0.5515, 0.6107, 0.5718, 0.6104, 0.5713, 0.6322, 0.5713, 0.6322, 0.5718, 0.6104, 0.592, 0.6115, 0.5921, 0.6332, 0.5921, 0.6332, 0.592, 0.6115, 0.6127, 0.6143, 0.6135, 0.6351, 0.5092, 0.6163, 0.5139, 0.5967, 0.5337, 0.5928, 0.5308, 0.6126, 0.5308, 0.6126, 0.5337, 0.5928, 0.5531, 0.5907, 0.5515, 0.6107, 0.5515, 0.6107, 0.5531, 0.5907, 0.5722, 0.5905, 0.5718, 0.6104, 0.5718, 0.6104, 0.5722, 0.5905, 0.5912, 0.5915, 0.592, 0.6115, 0.592, 0.6115, 0.5912, 0.5915, 0.6105, 0.5943, 0.6127, 0.6143, 0.2983, 0.5848, 0.3069, 0.6071, 0.2864, 0.6198, 0.2825, 0.6, 0.3069, 0.6071, 0.3129, 0.6319, 0.2885, 0.6392, 0.2864, 0.6198, 0.3129, 0.6319, 0.3145, 0.6588, 0.2887, 0.6583, 0.2885, 0.6392, 0.3145, 0.6588, 0.3118, 0.6856, 0.2878, 0.6773, 0.2887, 0.6583, 0.3118, 0.6856, 0.3049, 0.7101, 0.2849, 0.6966, 0.2878, 0.6773, 0.6278, 0.7152, 0.6326, 0.6956, 0.6525, 0.7091, 0.643, 0.7311, 0.643, 0.7311, 0.6525, 0.7091, 0.6756, 0.7247, 0.6604, 0.7491, 0.6604, 0.7491, 0.6756, 0.7247, 0.7034, 0.7435, 0.6804, 0.77, 0.3372, 0.5474, 0.3591, 0.5748, 0.3306, 0.5925, 0.3163, 0.5675, 0.3163, 0.5675, 0.3306, 0.5925, 0.3069, 0.6071, 0.2983, 0.5848, 0.6326, 0.6956, 0.6354, 0.6763, 0.6594, 0.6846, 0.6525, 0.7091, 0.6525, 0.7091, 0.6594, 0.6846, 0.6877, 0.6942, 0.6756, 0.7247, 0.6756, 0.7247, 0.6877, 0.6942, 0.7226, 0.7064, 0.7034, 0.7435, 0.3591, 0.5748, 0.3768, 0.6126, 0.3415, 0.6234, 0.3306, 0.5925, 0.3306, 0.5925, 0.3415, 0.6234, 0.3129, 0.6319, 0.3069, 0.6071, 0.6354, 0.6763, 0.6363, 0.6573, 0.6621, 0.6578, 0.6594, 0.6846, 0.6594, 0.6846, 0.6621, 0.6578, 0.6927, 0.6584, 0.6877, 0.6942, 0.6877, 0.6942, 0.6927, 0.6584, 0.7321, 0.6592, 0.7226, 0.7064, 0.3768, 0.6126, 0.3845, 0.6602, 0.3451, 0.6594, 0.3415, 0.6234, 0.3415, 0.6234, 0.3451, 0.6594, 0.3145, 0.6588, 0.3129, 0.6319, 0.6363, 0.6573, 0.6361, 0.6382, 0.6605, 0.6309, 0.6621, 0.6578, 0.6621, 0.6578, 0.6605, 0.6309, 0.6891, 0.6224, 0.6927, 0.6584, 0.6927, 0.6584, 0.6891, 0.6224, 0.7245, 0.6116, 0.7321, 0.6592, 0.3845, 0.6602, 0.375, 0.7074, 0.34, 0.6953, 0.3451, 0.6594, 0.3451, 0.6594, 0.34, 0.6953, 0.3118, 0.6856, 0.3145, 0.6588, 0.6361, 0.6382, 0.6341, 0.6188, 0.6545, 0.6061, 0.6605, 0.6309, 0.6605, 0.6309, 0.6545, 0.6061, 0.6782, 0.5915, 0.6891, 0.6224, 0.6891, 0.6224, 0.6782, 0.5915, 0.7067, 0.5738, 0.7245, 0.6116, 0.375, 0.7074, 0.3557, 0.7445, 0.328, 0.7257, 0.34, 0.6953, 0.34, 0.6953, 0.328, 0.7257, 0.3049, 0.7101, 0.3118, 0.6856, 0.6341, 0.6188, 0.6301, 0.599, 0.646, 0.5838, 0.6545, 0.6061, 0.6545, 0.6061, 0.646, 0.5838, 0.664, 0.5665, 0.6782, 0.5915, 0.6782, 0.5915, 0.664, 0.5665, 0.6849, 0.5464, 0.7067, 0.5738, 0.3557, 0.7445, 0.3328, 0.771, 0.3127, 0.7501, 0.328, 0.7257, 0.328, 0.7257, 0.3127, 0.7501, 0.2954, 0.7321, 0.3049, 0.7101, 0.1511, 0.5819, 0.1734, 0.5733, 0.1861, 0.5938, 0.1663, 0.5977, 0.1734, 0.5733, 0.1982, 0.5674, 0.2055, 0.5917, 0.1861, 0.5938, 0.1982, 0.5674, 0.2251, 0.5657, 0.2245, 0.5915, 0.2055, 0.5917, 0.2251, 0.5657, 0.2518, 0.5684, 0.2436, 0.5925, 0.2245, 0.5915, 0.2518, 0.5684, 0.2764, 0.5754, 0.2629, 0.5953, 0.2436, 0.5925, 0.5116, 0.7129, 0.5312, 0.7176, 0.5178, 0.7376, 0.4958, 0.7281, 0.4958, 0.7281, 0.5178, 0.7376, 0.5022, 0.7607, 0.4778, 0.7455, 0.4778, 0.7455, 0.5022, 0.7607, 0.4834, 0.7885, 0.4569, 0.7655, 0.1137, 0.543, 0.1411, 0.5211, 0.1588, 0.5496, 0.1338, 0.5639, 0.1338, 0.5639, 0.1588, 0.5496, 0.1734, 0.5733, 0.1511, 0.5819, 0.5312, 0.7176, 0.5505, 0.7205, 0.5423, 0.7445, 0.5178, 0.7376, 0.5178, 0.7376, 0.5423, 0.7445, 0.5326, 0.7727, 0.5022, 0.7607, 0.5022, 0.7607, 0.5326, 0.7727, 0.5205, 0.8077, 0.4834, 0.7885, 0.1411, 0.5211, 0.1789, 0.5034, 0.1897, 0.5388, 0.1588, 0.5496, 0.1588, 0.5496, 0.1897, 0.5388, 0.1982, 0.5674, 0.1734, 0.5733, 0.5505, 0.7205, 0.5696, 0.7214, 0.5691, 0.7472, 0.5423, 0.7445, 0.5423, 0.7445, 0.5691, 0.7472, 0.5685, 0.7778, 0.5326, 0.7727, 0.5326, 0.7727, 0.5685, 0.7778, 0.5677, 0.8172, 0.5205, 0.8077, 0.1789, 0.5034, 0.2264, 0.4958, 0.2257, 0.5351, 0.1897, 0.5388, 0.1897, 0.5388, 0.2257, 0.5351, 0.2251, 0.5657, 0.1982, 0.5674, 0.5696, 0.7214, 0.5887, 0.7212, 0.5959, 0.7456, 0.5691, 0.7472, 0.5691, 0.7472, 0.5959, 0.7456, 0.6045, 0.7742, 0.5685, 0.7778, 0.5685, 0.7778, 0.6045, 0.7742, 0.6152, 0.8095, 0.5677, 0.8172, 0.2264, 0.4958, 0.2737, 0.5053, 0.2615, 0.5402, 0.2257, 0.5351, 0.2257, 0.5351, 0.2615, 0.5402, 0.2518, 0.5684, 0.2251, 0.5657, 0.5887, 0.7212, 0.608, 0.7192, 0.6207, 0.7396, 0.5959, 0.7456, 0.5959, 0.7456, 0.6207, 0.7396, 0.6354, 0.7633, 0.6045, 0.7742, 0.6045, 0.7742, 0.6354, 0.7633, 0.653, 0.7918, 0.6152, 0.8095, 0.2737, 0.5053, 0.3107, 0.5245, 0.2919, 0.5523, 0.2615, 0.5402, 0.2615, 0.5402, 0.2919, 0.5523, 0.2764, 0.5754, 0.2518, 0.5684, 0.608, 0.7192, 0.6278, 0.7152, 0.643, 0.7311, 0.6207, 0.7396, 0.6207, 0.7396, 0.643, 0.7311, 0.6604, 0.7491, 0.6354, 0.7633, 0.6354, 0.7633, 0.6604, 0.7491, 0.6804, 0.77, 0.653, 0.7918, 0.3107, 0.5245, 0.3372, 0.5474, 0.3163, 0.5675, 0.2919, 0.5523, 0.2919, 0.5523, 0.3163, 0.5675, 0.2983, 0.5848, 0.2764, 0.5754, 0.4958, 0.7281, 0.4872, 0.7058, 0.5077, 0.6931, 0.5116, 0.7129, 0.4872, 0.7058, 0.4813, 0.681, 0.5056, 0.6738, 0.5077, 0.6931, 0.4813, 0.681, 0.4796, 0.6542, 0.5054, 0.6547, 0.5056, 0.6738, 0.4796, 0.6542, 0.4823, 0.6274, 0.5064, 0.6356, 0.5054, 0.6547, 0.4823, 0.6274, 0.4893, 0.6028, 0.5092, 0.6163, 0.5064, 0.6356, 0.1663, 0.5977, 0.1616, 0.6173, 0.1416, 0.6039, 0.1511, 0.5819, 0.1511, 0.5819, 0.1416, 0.6039, 0.1185, 0.5883, 0.1338, 0.5639, 0.1338, 0.5639, 0.1185, 0.5883, 0.09075, 0.5695, 0.1137, 0.543, 0.4569, 0.7655, 0.435, 0.7382, 0.4635, 0.7205, 0.4778, 0.7455, 0.4778, 0.7455, 0.4635, 0.7205, 0.4872, 0.7058, 0.4958, 0.7281, 0.1616, 0.6173, 0.1587, 0.6366, 0.1347, 0.6284, 0.1416, 0.6039, 0.1416, 0.6039, 0.1347, 0.6284, 0.1064, 0.6187, 0.1185, 0.5883, 0.1185, 0.5883, 0.1064, 0.6187, 0.07153, 0.6065, 0.09075, 0.5695, 0.435, 0.7382, 0.4173, 0.7004, 0.4527, 0.6896, 0.4635, 0.7205, 0.4635, 0.7205, 0.4527, 0.6896, 0.4813, 0.681, 0.4872, 0.7058, 0.1587, 0.6366, 0.1578, 0.6557, 0.132, 0.6552, 0.1347, 0.6284, 0.1347, 0.6284, 0.132, 0.6552, 0.1014, 0.6546, 0.1064, 0.6187, 0.1064, 0.6187, 0.1014, 0.6546, 0.062, 0.6538, 0.07153, 0.6065, 0.4173, 0.7004, 0.4096, 0.6528, 0.449, 0.6535, 0.4527, 0.6896, 0.4527, 0.6896, 0.449, 0.6535, 0.4796, 0.6542, 0.4813, 0.681, 0.1578, 0.6557, 0.158, 0.6748, 0.1336, 0.6821, 0.132, 0.6552, 0.132, 0.6552, 0.1336, 0.6821, 0.105, 0.6906, 0.1014, 0.6546, 0.1014, 0.6546, 0.105, 0.6906, 0.06964, 0.7014, 0.062, 0.6538, 0.4096, 0.6528, 0.4192, 0.6055, 0.4541, 0.6177, 0.449, 0.6535, 0.449, 0.6535, 0.4541, 0.6177, 0.4823, 0.6274, 0.4796, 0.6542, 0.158, 0.6748, 0.16, 0.6942, 0.1396, 0.7068, 0.1336, 0.6821, 0.1336, 0.6821, 0.1396, 0.7068, 0.1159, 0.7215, 0.105, 0.6906, 0.105, 0.6906, 0.1159, 0.7215, 0.08738, 0.7392, 0.06964, 0.7014, 0.4192, 0.6055, 0.4384, 0.5684, 0.4662, 0.5872, 0.4541, 0.6177, 0.4541, 0.6177, 0.4662, 0.5872, 0.4893, 0.6028, 0.4823, 0.6274, 0.16, 0.6942, 0.164, 0.7139, 0.1482, 0.7292, 0.1396, 0.7068, 0.1396, 0.7068, 0.1482, 0.7292, 0.1301, 0.7465, 0.1159, 0.7215, 0.1159, 0.7215, 0.1301, 0.7465, 0.1092, 0.7666, 0.08738, 0.7392, 0.4384, 0.5684, 0.4613, 0.5419, 0.4814, 0.5629, 0.4662, 0.5872, 0.4662, 0.5872, 0.4814, 0.5629, 0.4987, 0.5809, 0.4893, 0.6028, 0.1861, 0.5938, 0.1831, 0.6136, 0.1616, 0.6173, 0.1663, 0.5977, 0.1831, 0.6136, 0.1815, 0.6344, 0.1587, 0.6366, 0.1616, 0.6173, 0.1815, 0.6344, 0.1807, 0.6561, 0.1578, 0.6557, 0.1587, 0.6366, 0.1807, 0.6561, 0.1806, 0.6779, 0.158, 0.6748, 0.1578, 0.6557, 0.1806, 0.6779, 0.1814, 0.6987, 0.16, 0.6942, 0.158, 0.6748, 0.2825, 0.6, 0.2864, 0.6198, 0.265, 0.6153, 0.2629, 0.5953, 0.2629, 0.5953, 0.265, 0.6153, 0.2444, 0.6125, 0.2436, 0.5925, 0.2436, 0.5925, 0.2444, 0.6125, 0.2241, 0.6114, 0.2245, 0.5915, 0.2245, 0.5915, 0.2241, 0.6114, 0.2039, 0.6117, 0.2055, 0.5917, 0.2055, 0.5917, 0.2039, 0.6117, 0.1831, 0.6136, 0.1861, 0.5938, 0.2864, 0.6198, 0.2885, 0.6392, 0.2659, 0.6361, 0.265, 0.6153, 0.265, 0.6153, 0.2659, 0.6361, 0.2445, 0.6342, 0.2444, 0.6125, 0.2444, 0.6125, 0.2445, 0.6342, 0.2237, 0.6333, 0.2241, 0.6114, 0.2241, 0.6114, 0.2237, 0.6333, 0.2029, 0.6334, 0.2039, 0.6117, 0.2039, 0.6117, 0.2029, 0.6334, 0.1815, 0.6344, 0.1831, 0.6136, 0.2885, 0.6392, 0.2887, 0.6583, 0.2658, 0.6578, 0.2659, 0.6361, 0.2659, 0.6361, 0.2658, 0.6578, 0.2442, 0.6574, 0.2445, 0.6342, 0.2445, 0.6342, 0.2442, 0.6574, 0.2232, 0.657, 0.2237, 0.6333, 0.2237, 0.6333, 0.2232, 0.657, 0.2023, 0.6566, 0.2029, 0.6334, 0.2029, 0.6334, 0.2023, 0.6566, 0.1807, 0.6561, 0.1815, 0.6344, 0.2887, 0.6583, 0.2878, 0.6773, 0.265, 0.6795, 0.2658, 0.6578, 0.2658, 0.6578, 0.265, 0.6795, 0.2436, 0.6806, 0.2442, 0.6574, 0.2442, 0.6574, 0.2436, 0.6806, 0.2228, 0.6807, 0.2232, 0.657, 0.2232, 0.657, 0.2228, 0.6807, 0.202, 0.6798, 0.2023, 0.6566, 0.2023, 0.6566, 0.202, 0.6798, 0.1806, 0.6779, 0.1807, 0.6561, 0.2878, 0.6773, 0.2849, 0.6966, 0.2634, 0.7003, 0.265, 0.6795, 0.265, 0.6795, 0.2634, 0.7003, 0.2426, 0.7022, 0.2436, 0.6806, 0.2436, 0.6806, 0.2426, 0.7022, 0.2223, 0.7026, 0.2228, 0.6807, 0.2228, 0.6807, 0.2223, 0.7026, 0.2021, 0.7014, 0.202, 0.6798, 0.202, 0.6798, 0.2021, 0.7014, 0.1814, 0.6987, 0.1806, 0.6779, 0.2849, 0.6966, 0.2802, 0.7163, 0.2604, 0.7202, 0.2634, 0.7003, 0.2634, 0.7003, 0.2604, 0.7202, 0.241, 0.7222, 0.2426, 0.7022, 0.2426, 0.7022, 0.241, 0.7222, 0.2219, 0.7224, 0.2223, 0.7026, 0.2223, 0.7026, 0.2219, 0.7224, 0.2029, 0.7215, 0.2021, 0.7014, 0.2021, 0.7014, 0.2029, 0.7215, 0.1836, 0.7187, 0.1814, 0.6987, 0.2954, 0.7321, 0.2731, 0.7406, 0.2604, 0.7202, 0.2802, 0.7163, 0.2731, 0.7406, 0.2483, 0.7466, 0.241, 0.7222, 0.2604, 0.7202, 0.2483, 0.7466, 0.2214, 0.7482, 0.2219, 0.7224, 0.241, 0.7222, 0.2214, 0.7482, 0.1946, 0.7455, 0.2029, 0.7215, 0.2219, 0.7224, 0.1946, 0.7455, 0.1701, 0.7386, 0.1836, 0.7187, 0.2029, 0.7215, 0.6301, 0.599, 0.6105, 0.5943, 0.624, 0.5744, 0.646, 0.5838, 0.646, 0.5838, 0.624, 0.5744, 0.6396, 0.5512, 0.664, 0.5665, 0.664, 0.5665, 0.6396, 0.5512, 0.6584, 0.5235, 0.6849, 0.5464, 0.3328, 0.771, 0.3054, 0.7929, 0.2877, 0.7644, 0.3127, 0.7501, 0.3127, 0.7501, 0.2877, 0.7644, 0.2731, 0.7406, 0.2954, 0.7321, 0.6105, 0.5943, 0.5912, 0.5915, 0.5995, 0.5674, 0.624, 0.5744, 0.624, 0.5744, 0.5995, 0.5674, 0.6091, 0.5392, 0.6396, 0.5512, 0.6396, 0.5512, 0.6091, 0.5392, 0.6213, 0.5043, 0.6584, 0.5235, 0.3054, 0.7929, 0.2676, 0.8106, 0.2568, 0.7752, 0.2877, 0.7644, 0.2877, 0.7644, 0.2568, 0.7752, 0.2483, 0.7466, 0.2731, 0.7406, 0.5912, 0.5915, 0.5722, 0.5905, 0.5727, 0.5647, 0.5995, 0.5674, 0.5995, 0.5674, 0.5727, 0.5647, 0.5733, 0.5341, 0.6091, 0.5392, 0.6091, 0.5392, 0.5733, 0.5341, 0.5741, 0.4948, 0.6213, 0.5043, 0.2676, 0.8106, 0.22, 0.8182, 0.2208, 0.7788, 0.2568, 0.7752, 0.2568, 0.7752, 0.2208, 0.7788, 0.2214, 0.7482, 0.2483, 0.7466, 0.5722, 0.5905, 0.5531, 0.5907, 0.5458, 0.5664, 0.5727, 0.5647, 0.5727, 0.5647, 0.5458, 0.5664, 0.5373, 0.5378, 0.5733, 0.5341, 0.5733, 0.5341, 0.5373, 0.5378, 0.5265, 0.5024, 0.5741, 0.4948, 0.22, 0.8182, 0.1728, 0.8087, 0.185, 0.7738, 0.2208, 0.7788, 0.2208, 0.7788, 0.185, 0.7738, 0.1946, 0.7455, 0.2214, 0.7482, 0.5531, 0.5907, 0.5337, 0.5928, 0.521, 0.5723, 0.5458, 0.5664, 0.5458, 0.5664, 0.521, 0.5723, 0.5064, 0.5486, 0.5373, 0.5378, 0.5373, 0.5378, 0.5064, 0.5486, 0.4887, 0.5201, 0.5265, 0.5024, 0.1728, 0.8087, 0.1358, 0.7895, 0.1545, 0.7617, 0.185, 0.7738, 0.185, 0.7738, 0.1545, 0.7617, 0.1701, 0.7386, 0.1946, 0.7455, 0.5337, 0.5928, 0.5139, 0.5967, 0.4987, 0.5809, 0.521, 0.5723, 0.521, 0.5723, 0.4987, 0.5809, 0.4814, 0.5629, 0.5064, 0.5486, 0.5064, 0.5486, 0.4814, 0.5629, 0.4613, 0.5419, 0.4887, 0.5201, 0.1358, 0.7895, 0.1092, 0.7666, 0.1301, 0.7465, 0.1545, 0.7617, 0.1545, 0.7617, 0.1301, 0.7465, 0.1482, 0.7292, 0.1701, 0.7386, 0.537, 0.3849, 0.5137, 0.3768, 0.5288, 0.3597, 0.5499, 0.3632, 0.5461, 0.3419, 0.5499, 0.3632, 0.5288, 0.3597, 0.5226, 0.3392, 0.2904, 0.3565, 0.2795, 0.3783, 0.2646, 0.3613, 0.2708, 0.3409, 0.6799, 0.3561, 0.6686, 0.3779, 0.6538, 0.3606, 0.6604, 0.3402, 0.1569, 0.3448, 0.1612, 0.3659, 0.1401, 0.3629, 0.1334, 0.3426, 0.1498, 0.2973, 0.154, 0.3228, 0.1294, 0.3281, 0.1232, 0.3017, 0.154, 0.3228, 0.1569, 0.3448, 0.1334, 0.3426, 0.1294, 0.3281, 0.2797, 0.2997, 0.2744, 0.3262, 0.2496, 0.3215, 0.2531, 0.2959, 0.2531, 0.2959, 0.2496, 0.3215, 0.2255, 0.3189, 0.2272, 0.2937, 0.2272, 0.2937, 0.2255, 0.3189, 0.2017, 0.3184, 0.2014, 0.2932, 0.2014, 0.2932, 0.2017, 0.3184, 0.178, 0.3196, 0.1757, 0.2944, 0.1757, 0.2944, 0.178, 0.3196, 0.154, 0.3228, 0.1498, 0.2973, 0.2744, 0.3262, 0.2708, 0.3409, 0.2473, 0.3436, 0.2496, 0.3215, 0.2496, 0.3215, 0.2473, 0.3436, 0.2245, 0.3453, 0.2255, 0.3189, 0.2255, 0.3189, 0.2245, 0.3453, 0.2021, 0.346, 0.2017, 0.3184, 0.2017, 0.3184, 0.2021, 0.346, 0.1797, 0.3458, 0.178, 0.3196, 0.178, 0.3196, 0.1797, 0.3458, 0.1569, 0.3448, 0.154, 0.3228, 0.2708, 0.3409, 0.2646, 0.3613, 0.2435, 0.3648, 0.2473, 0.3436, 0.2473, 0.3436, 0.2435, 0.3648, 0.2228, 0.3669, 0.2245, 0.3453, 0.2245, 0.3453, 0.2228, 0.3669, 0.2024, 0.3676, 0.2021, 0.346, 0.2021, 0.346, 0.2024, 0.3676, 0.1819, 0.3675, 0.1797, 0.3458, 0.1797, 0.3458, 0.1819, 0.3675, 0.1612, 0.3659, 0.1569, 0.3448, 0.6977, 0.3043, 0.69, 0.3327, 0.6641, 0.3254, 0.6696, 0.2988, 0.69, 0.3327, 0.6799, 0.3561, 0.6604, 0.3402, 0.6641, 0.3254, 0.1232, 0.3017, 0.1294, 0.3281, 0.1038, 0.3356, 0.09559, 0.3078, 0.09559, 0.3078, 0.1038, 0.3356, 0.07612, 0.3458, 0.0662, 0.3151, 0.0662, 0.3151, 0.07612, 0.3458, 0.04533, 0.359, 0.0338, 0.3235, 0.7609, 0.3195, 0.7494, 0.3557, 0.718, 0.3426, 0.7278, 0.3114, 0.7278, 0.3114, 0.718, 0.3426, 0.69, 0.3327, 0.6977, 0.3043, 0.1294, 0.3281, 0.1334, 0.3426, 0.1141, 0.3587, 0.1038, 0.3356, 0.1038, 0.3356, 0.1141, 0.3587, 0.09261, 0.3764, 0.07612, 0.3458, 0.07612, 0.3458, 0.09261, 0.3764, 0.06748, 0.3962, 0.04533, 0.359, 0.7494, 0.3557, 0.7273, 0.3935, 0.7018, 0.3737, 0.718, 0.3426, 0.718, 0.3426, 0.7018, 0.3737, 0.6799, 0.3561, 0.69, 0.3327, 0.1334, 0.3426, 0.1401, 0.3629, 0.1255, 0.3802, 0.1141, 0.3587, 0.1141, 0.3587, 0.1255, 0.3802, 0.1093, 0.3993, 0.09261, 0.3764, 0.09261, 0.3764, 0.1093, 0.3993, 0.09062, 0.4206, 0.06748, 0.3962, 0.7273, 0.3935, 0.7042, 0.4183, 0.6851, 0.397, 0.7018, 0.3737, 0.7018, 0.3737, 0.6851, 0.397, 0.6686, 0.3779, 0.6799, 0.3561, 0.3077, 0.3051, 0.3001, 0.3332, 0.2744, 0.3262, 0.2797, 0.2997, 0.3001, 0.3332, 0.2904, 0.3565, 0.2708, 0.3409, 0.2744, 0.3262, 0.2272, 0.2937, 0.2014, 0.2932, 0.1982, 0.03393, 0.2279, 0.03366, 0.09559, 0.3078, 0.0662, 0.3151, 0.04771, 0.03998, 0.07792, 0.03846, 0.3077, 0.3051, 0.2797, 0.2997, 0.2877, 0.03442, 0.3179, 0.03512, 0.2531, 0.2959, 0.2272, 0.2937, 0.2279, 0.03366, 0.2577, 0.03392, 0.1232, 0.3017, 0.09559, 0.3078, 0.07792, 0.03846, 0.108, 0.03687, 0.2797, 0.2997, 0.2531, 0.2959, 0.2577, 0.03392, 0.2877, 0.03442, 0.5138, 0.2977, 0.5191, 0.3244, 0.493, 0.3312, 0.4859, 0.3027, 0.4859, 0.3027, 0.493, 0.3312, 0.4649, 0.3407, 0.4557, 0.3093, 0.4557, 0.3093, 0.4649, 0.3407, 0.4333, 0.3532, 0.4225, 0.3168, 0.3699, 0.3193, 0.3592, 0.3551, 0.3281, 0.3427, 0.3373, 0.3117, 0.3373, 0.3117, 0.3281, 0.3427, 0.3001, 0.3332, 0.3077, 0.3051, 0.5191, 0.3244, 0.5226, 0.3392, 0.5028, 0.3548, 0.493, 0.3312, 0.493, 0.3312, 0.5028, 0.3548, 0.4807, 0.372, 0.4649, 0.3407, 0.4649, 0.3407, 0.4807, 0.372, 0.4547, 0.3914, 0.4333, 0.3532, 0.3592, 0.3551, 0.3379, 0.3928, 0.3123, 0.3736, 0.3281, 0.3427, 0.3281, 0.3427, 0.3123, 0.3736, 0.2904, 0.3565, 0.3001, 0.3332, 0.5226, 0.3392, 0.5288, 0.3597, 0.5137, 0.3768, 0.5028, 0.3548, 0.5028, 0.3548, 0.5137, 0.3768, 0.4969, 0.3956, 0.4807, 0.372, 0.4807, 0.372, 0.4969, 0.3956, 0.4775, 0.4167, 0.4547, 0.3914, 0.3379, 0.3928, 0.3154, 0.4178, 0.2962, 0.397, 0.3123, 0.3736, 0.3123, 0.3736, 0.2962, 0.397, 0.2795, 0.3783, 0.2904, 0.3565, 0.6977, 0.3043, 0.6696, 0.2988, 0.6831, 0.03557, 0.7132, 0.03645, 0.5665, 0.2922, 0.5406, 0.2941, 0.5339, 0.03411, 0.5637, 0.03384, 0.1498, 0.2973, 0.1232, 0.3017, 0.108, 0.03687, 0.138, 0.0355, 0.5406, 0.2941, 0.5438, 0.3199, 0.5191, 0.3244, 0.5138, 0.2977, 0.5438, 0.3199, 0.5461, 0.3419, 0.5226, 0.3392, 0.5191, 0.3244, 0.3373, 0.3117, 0.3077, 0.3051, 0.3179, 0.03512, 0.3484, 0.03583, 0.5919, 0.2917, 0.5665, 0.2922, 0.5637, 0.03384, 0.5935, 0.03384, 0.3699, 0.3193, 0.3373, 0.3117, 0.3484, 0.03583, 0.3795, 0.03612, 0.6173, 0.2926, 0.5919, 0.2917, 0.5935, 0.03384, 0.6233, 0.03417, 0.7278, 0.3114, 0.6977, 0.3043, 0.7132, 0.03645, 0.7437, 0.0372, 0.4557, 0.3093, 0.4225, 0.3168, 0.4134, 0.03514, 0.4439, 0.0354, 0.643, 0.2949, 0.6173, 0.2926, 0.6233, 0.03417, 0.6532, 0.03477, 0.1757, 0.2944, 0.1498, 0.2973, 0.138, 0.0355, 0.1681, 0.03457, 0.7609, 0.3195, 0.7278, 0.3114, 0.7437, 0.0372, 0.7746, 0.03745, 0.4859, 0.3027, 0.4557, 0.3093, 0.4439, 0.0354, 0.4741, 0.03508, 0.6696, 0.2988, 0.643, 0.2949, 0.6532, 0.03477, 0.6831, 0.03557, 0.2014, 0.2932, 0.1757, 0.2944, 0.1681, 0.03457, 0.1982, 0.03393, 0.0662, 0.3151, 0.0338, 0.3235, 0.01696, 0.04116, 0.04771, 0.03998, 0.5138, 0.2977, 0.4859, 0.3027, 0.4741, 0.03508, 0.504, 0.03456, 0.5406, 0.2941, 0.5138, 0.2977, 0.504, 0.03456, 0.5339, 0.03411, 0.6696, 0.2988, 0.6641, 0.3254, 0.6394, 0.3204, 0.643, 0.2949, 0.643, 0.2949, 0.6394, 0.3204, 0.6153, 0.3175, 0.6173, 0.2926, 0.6173, 0.2926, 0.6153, 0.3175, 0.5916, 0.3165, 0.5919, 0.2917, 0.5919, 0.2917, 0.5916, 0.3165, 0.5678, 0.3172, 0.5665, 0.2922, 0.5665, 0.2922, 0.5678, 0.3172, 0.5438, 0.3199, 0.5406, 0.2941, 0.6641, 0.3254, 0.6604, 0.3402, 0.6368, 0.3425, 0.6394, 0.3204, 0.6394, 0.3204, 0.6368, 0.3425, 0.6139, 0.3438, 0.6153, 0.3175, 0.6153, 0.3175, 0.6139, 0.3438, 0.5914, 0.3442, 0.5916, 0.3165, 0.5916, 0.3165, 0.5914, 0.3442, 0.5689, 0.3435, 0.5678, 0.3172, 0.5678, 0.3172, 0.5689, 0.3435, 0.5461, 0.3419, 0.5438, 0.3199, 0.6604, 0.3402, 0.6538, 0.3606, 0.6326, 0.3638, 0.6368, 0.3425, 0.6368, 0.3425, 0.6326, 0.3638, 0.6118, 0.3656, 0.6139, 0.3438, 0.6139, 0.3438, 0.6118, 0.3656, 0.5913, 0.3659, 0.5914, 0.3442, 0.5914, 0.3442, 0.5913, 0.3659, 0.5707, 0.3653, 0.5689, 0.3435, 0.5689, 0.3435, 0.5707, 0.3653, 0.5499, 0.3632, 0.5461, 0.3419, 0.6686, 0.3779, 0.6452, 0.3857, 0.6326, 0.3638, 0.6538, 0.3606, 0.6452, 0.3857, 0.6192, 0.3914, 0.6118, 0.3656, 0.6326, 0.3638, 0.6192, 0.3914, 0.5911, 0.3932, 0.5913, 0.3659, 0.6118, 0.3656, 0.5911, 0.3932, 0.5629, 0.391, 0.5707, 0.3653, 0.5913, 0.3659, 0.5629, 0.391, 0.537, 0.3849, 0.5499, 0.3632, 0.5707, 0.3653, 0.1401, 0.3629, 0.1612, 0.3659, 0.1489, 0.3878, 0.1255, 0.3802, 0.1255, 0.3802, 0.1489, 0.3878, 0.1349, 0.4124, 0.1093, 0.3993, 0.1093, 0.3993, 0.1349, 0.4124, 0.1182, 0.4412, 0.09062, 0.4206, 0.7042, 0.4183, 0.6765, 0.4393, 0.6595, 0.4104, 0.6851, 0.397, 0.6851, 0.397, 0.6595, 0.4104, 0.6452, 0.3857, 0.6686, 0.3779, 0.1612, 0.3659, 0.1819, 0.3675, 0.1747, 0.3932, 0.1489, 0.3878, 0.1489, 0.3878, 0.1747, 0.3932, 0.1664, 0.4226, 0.1349, 0.4124, 0.1349, 0.4124, 0.1664, 0.4226, 0.1561, 0.4581, 0.1182, 0.4412, 0.6765, 0.4393, 0.6384, 0.4567, 0.6278, 0.421, 0.6595, 0.4104, 0.6595, 0.4104, 0.6278, 0.421, 0.6192, 0.3914, 0.6452, 0.3857, 0.1819, 0.3675, 0.2024, 0.3676, 0.2027, 0.3948, 0.1747, 0.3932, 0.1747, 0.3932, 0.2027, 0.3948, 0.2031, 0.4262, 0.1664, 0.4226, 0.1664, 0.4226, 0.2031, 0.4262, 0.2036, 0.4656, 0.1561, 0.4581, 0.6384, 0.4567, 0.5906, 0.4646, 0.5908, 0.4248, 0.6278, 0.421, 0.6278, 0.421, 0.5908, 0.4248, 0.5911, 0.3932, 0.6192, 0.3914, 0.2024, 0.3676, 0.2228, 0.3669, 0.2307, 0.3925, 0.2027, 0.3948, 0.2027, 0.3948, 0.2307, 0.3925, 0.2397, 0.4217, 0.2031, 0.4262, 0.2031, 0.4262, 0.2397, 0.4217, 0.2509, 0.4569, 0.2036, 0.4656, 0.5906, 0.4646, 0.5428, 0.4561, 0.5539, 0.4204, 0.5908, 0.4248, 0.5908, 0.4248, 0.5539, 0.4204, 0.5629, 0.391, 0.5911, 0.3932, 0.2228, 0.3669, 0.2435, 0.3648, 0.2564, 0.3864, 0.2307, 0.3925, 0.2307, 0.3925, 0.2564, 0.3864, 0.2709, 0.4107, 0.2397, 0.4217, 0.2397, 0.4217, 0.2709, 0.4107, 0.2883, 0.4391, 0.2509, 0.4569, 0.5428, 0.4561, 0.5049, 0.4381, 0.5224, 0.4094, 0.5539, 0.4204, 0.5539, 0.4204, 0.5224, 0.4094, 0.537, 0.3849, 0.5629, 0.391, 0.2435, 0.3648, 0.2646, 0.3613, 0.2795, 0.3783, 0.2564, 0.3864, 0.2564, 0.3864, 0.2795, 0.3783, 0.2962, 0.397, 0.2709, 0.4107, 0.2709, 0.4107, 0.2962, 0.397, 0.3154, 0.4178, 0.2883, 0.4391, 0.5049, 0.4381, 0.4775, 0.4167, 0.4969, 0.3956, 0.5224, 0.4094, 0.5224, 0.4094, 0.4969, 0.3956, 0.5137, 0.3768, 0.537, 0.3849, 0.9064, 0.4492, 0.8978, 0.4291, 0.9151, 0.4426, 0.9283, 0.4601, 0.7828, 0.4587, 0.7691, 0.4505, 0.7852, 0.43, 0.7963, 0.4414, 0.7691, 0.4505, 0.7594, 0.4447, 0.7773, 0.4219, 0.7852, 0.43, 0.1373, 0.01842, 0.138, 0.0355, 0.108, 0.03687, 0.1071, 0.01986, 0.795, 0.5602, 0.7835, 0.5714, 0.7679, 0.5505, 0.7819, 0.5427, 0.7819, 0.5427, 0.7679, 0.5505, 0.7582, 0.5262, 0.7737, 0.5223, 0.7737, 0.5223, 0.7582, 0.5262, 0.7551, 0.5003, 0.7711, 0.5005, 0.7711, 0.5005, 0.7551, 0.5003, 0.7589, 0.4745, 0.7742, 0.4788, 0.7742, 0.4788, 0.7589, 0.4745, 0.7691, 0.4505, 0.7828, 0.4587, 0.7835, 0.5714, 0.7754, 0.5793, 0.758, 0.556, 0.7679, 0.5505, 0.7679, 0.5505, 0.758, 0.556, 0.7473, 0.529, 0.7582, 0.5262, 0.7582, 0.5262, 0.7473, 0.529, 0.7438, 0.5001, 0.7551, 0.5003, 0.7551, 0.5003, 0.7438, 0.5001, 0.748, 0.4714, 0.7589, 0.4745, 0.7589, 0.4745, 0.748, 0.4714, 0.7594, 0.4447, 0.7691, 0.4505, 0.288, 0.01739, 0.2877, 0.03442, 0.2577, 0.03392, 0.2578, 0.01702, 0.2578, 0.01702, 0.2577, 0.03392, 0.2279, 0.03366, 0.228, 0.01696, 0.228, 0.01696, 0.2279, 0.03366, 0.1982, 0.03393, 0.198, 0.01696, 0.198, 0.01696, 0.1982, 0.03393, 0.1681, 0.03457, 0.1677, 0.0173, 0.1677, 0.0173, 0.1681, 0.03457, 0.138, 0.0355, 0.1373, 0.01842, 0.8978, 0.4291, 0.9059, 0.4153, 0.9265, 0.4314, 0.9151, 0.4426, 0.9059, 0.4153, 0.9117, 0.4055, 0.9346, 0.4235, 0.9265, 0.4314, 0.7137, 0.01939, 0.7132, 0.03645, 0.6831, 0.03557, 0.6836, 0.01859, 0.7963, 0.4414, 0.7852, 0.43, 0.806, 0.4144, 0.8138, 0.4282, 0.8138, 0.4282, 0.806, 0.4144, 0.8302, 0.4046, 0.8342, 0.4201, 0.8342, 0.4201, 0.8302, 0.4046, 0.8561, 0.4015, 0.8559, 0.4174, 0.8559, 0.4174, 0.8561, 0.4015, 0.8819, 0.4051, 0.8776, 0.4205, 0.8776, 0.4205, 0.8819, 0.4051, 0.9059, 0.4153, 0.8978, 0.4291, 0.7852, 0.43, 0.7773, 0.4219, 0.8005, 0.4045, 0.806, 0.4144, 0.806, 0.4144, 0.8005, 0.4045, 0.8274, 0.3937, 0.8302, 0.4046, 0.8302, 0.4046, 0.8274, 0.3937, 0.8562, 0.3901, 0.8561, 0.4015, 0.8561, 0.4015, 0.8562, 0.3901, 0.8849, 0.3942, 0.8819, 0.4051, 0.8819, 0.4051, 0.8849, 0.3942, 0.9117, 0.4055, 0.9059, 0.4153, 0.1071, 0.01986, 0.108, 0.03687, 0.07792, 0.03846, 0.07701, 0.02149, 0.07701, 0.02149, 0.07792, 0.03846, 0.04771, 0.03998, 0.04704, 0.02303, 0.04704, 0.02303, 0.04771, 0.03998, 0.01696, 0.04116, 0.01698, 0.02381, 0.7741, 0.01999, 0.7746, 0.03745, 0.7437, 0.0372, 0.7438, 0.02002, 0.7438, 0.02002, 0.7437, 0.0372, 0.7132, 0.03645, 0.7137, 0.01939, 0.8965, 0.5746, 0.9055, 0.5547, 0.9276, 0.5441, 0.9141, 0.5615, 0.9055, 0.5547, 0.9097, 0.5301, 0.9361, 0.5239, 0.9276, 0.5441, 0.9097, 0.5301, 0.9113, 0.5019, 0.9392, 0.5021, 0.9361, 0.5239, 0.9113, 0.5019, 0.9101, 0.4737, 0.9365, 0.4804, 0.9392, 0.5021, 0.9101, 0.4737, 0.9064, 0.4492, 0.9283, 0.4601, 0.9365, 0.4804, 0.795, 0.5602, 0.7819, 0.5427, 0.8037, 0.5537, 0.8123, 0.5738, 0.8123, 0.5738, 0.8037, 0.5537, 0.8284, 0.5589, 0.8325, 0.5824, 0.8325, 0.5824, 0.8284, 0.5589, 0.8545, 0.5609, 0.8543, 0.5856, 0.8543, 0.5856, 0.8545, 0.5609, 0.8807, 0.5594, 0.8761, 0.5829, 0.8761, 0.5829, 0.8807, 0.5594, 0.9055, 0.5547, 0.8965, 0.5746, 0.7819, 0.5427, 0.7737, 0.5223, 0.8001, 0.5291, 0.8037, 0.5537, 0.8037, 0.5537, 0.8001, 0.5291, 0.8265, 0.5327, 0.8284, 0.5589, 0.8284, 0.5589, 0.8265, 0.5327, 0.8548, 0.5341, 0.8545, 0.5609, 0.8545, 0.5609, 0.8548, 0.5341, 0.8831, 0.5332, 0.8807, 0.5594, 0.8807, 0.5594, 0.8831, 0.5332, 0.9097, 0.5301, 0.9055, 0.5547, 0.7737, 0.5223, 0.7711, 0.5005, 0.799, 0.5008, 0.8001, 0.5291, 0.8001, 0.5291, 0.799, 0.5008, 0.8261, 0.5011, 0.8265, 0.5327, 0.8265, 0.5327, 0.8261, 0.5011, 0.8551, 0.5014, 0.8548, 0.5341, 0.8548, 0.5341, 0.8551, 0.5014, 0.8842, 0.5017, 0.8831, 0.5332, 0.8831, 0.5332, 0.8842, 0.5017, 0.9113, 0.5019, 0.9097, 0.5301, 0.7711, 0.5005, 0.7742, 0.4788, 0.8007, 0.4727, 0.799, 0.5008, 0.799, 0.5008, 0.8007, 0.4727, 0.8272, 0.4696, 0.8261, 0.5011, 0.8261, 0.5011, 0.8272, 0.4696, 0.8554, 0.4687, 0.8551, 0.5014, 0.8551, 0.5014, 0.8554, 0.4687, 0.8837, 0.4701, 0.8842, 0.5017, 0.8842, 0.5017, 0.8837, 0.4701, 0.9101, 0.4737, 0.9113, 0.5019, 0.7742, 0.4788, 0.7828, 0.4587, 0.8049, 0.4482, 0.8007, 0.4727, 0.8007, 0.4727, 0.8049, 0.4482, 0.8296, 0.4435, 0.8272, 0.4696, 0.8272, 0.4696, 0.8296, 0.4435, 0.8557, 0.442, 0.8554, 0.4687, 0.8554, 0.4687, 0.8557, 0.442, 0.8818, 0.444, 0.8837, 0.4701, 0.8837, 0.4701, 0.8818, 0.444, 0.9064, 0.4492, 0.9101, 0.4737, 0.7828, 0.4587, 0.7963, 0.4414, 0.8138, 0.4282, 0.8049, 0.4482, 0.8049, 0.4482, 0.8138, 0.4282, 0.8342, 0.4201, 0.8296, 0.4435, 0.8296, 0.4435, 0.8342, 0.4201, 0.8559, 0.4174, 0.8557, 0.442, 0.8557, 0.442, 0.8559, 0.4174, 0.8776, 0.4205, 0.8818, 0.444, 0.8818, 0.444, 0.8776, 0.4205, 0.8978, 0.4291, 0.9064, 0.4492, 0.8123, 0.5738, 0.8041, 0.5876, 0.7835, 0.5714, 0.795, 0.5602, 0.8041, 0.5876, 0.7983, 0.5973, 0.7754, 0.5793, 0.7835, 0.5714, 0.3182, 0.01798, 0.3179, 0.03512, 0.2877, 0.03442, 0.288, 0.01739, 0.9141, 0.5615, 0.9254, 0.5728, 0.9044, 0.5887, 0.8965, 0.5746, 0.8965, 0.5746, 0.9044, 0.5887, 0.8801, 0.5985, 0.8761, 0.5829, 0.8761, 0.5829, 0.8801, 0.5985, 0.8541, 0.6016, 0.8543, 0.5856, 0.8543, 0.5856, 0.8541, 0.6016, 0.8281, 0.5979, 0.8325, 0.5824, 0.8325, 0.5824, 0.8281, 0.5979, 0.8041, 0.5876, 0.8123, 0.5738, 0.9254, 0.5728, 0.9333, 0.5809, 0.91, 0.5986, 0.9044, 0.5887, 0.9044, 0.5887, 0.91, 0.5986, 0.8829, 0.6095, 0.8801, 0.5985, 0.8801, 0.5985, 0.8829, 0.6095, 0.8539, 0.613, 0.8541, 0.6016, 0.8541, 0.6016, 0.8539, 0.613, 0.8251, 0.6088, 0.8281, 0.5979, 0.8281, 0.5979, 0.8251, 0.6088, 0.7983, 0.5973, 0.8041, 0.5876, 0.5038, 0.01765, 0.504, 0.03456, 0.4741, 0.03508, 0.4738, 0.01816, 0.4738, 0.01816, 0.4741, 0.03508, 0.4439, 0.0354, 0.4439, 0.0185, 0.4439, 0.0185, 0.4439, 0.0354, 0.4134, 0.03514, 0.4142, 0.0181, 0.379, 0.01854, 0.3795, 0.03612, 0.3484, 0.03583, 0.3486, 0.01855, 0.3486, 0.01855, 0.3484, 0.03583, 0.3179, 0.03512, 0.3182, 0.01798, 0.9276, 0.5441, 0.9414, 0.5522, 0.9254, 0.5728, 0.9141, 0.5615, 0.9414, 0.5522, 0.9512, 0.5579, 0.9333, 0.5809, 0.9254, 0.5728, 0.5337, 0.01722, 0.5339, 0.03411, 0.504, 0.03456, 0.5038, 0.01765, 0.9151, 0.4426, 0.9265, 0.4314, 0.9422, 0.4522, 0.9283, 0.4601, 0.9283, 0.4601, 0.9422, 0.4522, 0.9519, 0.4764, 0.9365, 0.4804, 0.9365, 0.4804, 0.9519, 0.4764, 0.9551, 0.5022, 0.9392, 0.5021, 0.9392, 0.5021, 0.9551, 0.5022, 0.9516, 0.5281, 0.9361, 0.5239, 0.9361, 0.5239, 0.9516, 0.5281, 0.9414, 0.5522, 0.9276, 0.5441, 0.9265, 0.4314, 0.9346, 0.4235, 0.952, 0.4467, 0.9422, 0.4522, 0.9422, 0.4522, 0.952, 0.4467, 0.9628, 0.4735, 0.9519, 0.4764, 0.9519, 0.4764, 0.9628, 0.4735, 0.9665, 0.5023, 0.9551, 0.5022, 0.9551, 0.5022, 0.9665, 0.5023, 0.9625, 0.5311, 0.9516, 0.5281, 0.9516, 0.5281, 0.9625, 0.5311, 0.9512, 0.5579, 0.9414, 0.5522, 0.6836, 0.01859, 0.6831, 0.03557, 0.6532, 0.03477, 0.6535, 0.01784, 0.6535, 0.01784, 0.6532, 0.03477, 0.6233, 0.03417, 0.6236, 0.01727, 0.6236, 0.01727, 0.6233, 0.03417, 0.5935, 0.03384, 0.5936, 0.01696, 0.5936, 0.01696, 0.5935, 0.03384, 0.5637, 0.03384, 0.5636, 0.01696, 0.5636, 0.01696, 0.5637, 0.03384, 0.5339, 0.03411, 0.5337, 0.01722])
me_cube.materials.append(mat_material_002)
me_cube.use_mirror_vertex_groups = False
me_cube.update()

# ---- objects
ob_body = bpy.data.objects.new('body', me_cube)

# ---- transforms, parenting, visibility, modifiers, constraints
ob_body.location = (0.0, 0.0, 0.1647)
ob_body.scale = (0.1047, 0.1047, 0.1047)
ob_body.lock_rotations_4d = False
ob_body.empty_display_type = 'ARROWS'
ob_body.lineart.crease_threshold = 0.0
_m = ob_body.modifiers.new('Multires', 'MULTIRES')
_m.levels = 2
_m.sculpt_levels = 2
_m.render_levels = 2

# ---- collection membership
col_collection.objects.link(ob_body)

# ---- scene / render settings (as saved in the file)
scene.frame_start = 1; scene.frame_end = 250; scene.frame_set(1)
scene.render.engine = 'BLENDER_EEVEE_NEXT'
scene.cycles.sampling_pattern = 'TABULATED_SOBOL'
bpy.context.view_layer.update()

# ---- added for rendering (the .blend has no active camera and no usable light): camera, sun
cam_auto = bpy.data.cameras.new('AutoCamera')
cam_auto.lens = 50.0
cam_auto.sensor_width = 36.0
cam_auto.clip_end = 1000.0
ob_auto_camera = bpy.data.objects.new('AutoCamera', cam_auto)
scene.collection.objects.link(ob_auto_camera)
ob_auto_camera.location = (1.03989, -1.24568, 1.30644)
ob_auto_camera.rotation_euler = (1.09748, -7.21219e-08, 0.694738)
scene.camera = ob_auto_camera
light_auto_sun = bpy.data.lights.new('AutoSun', 'SUN')
light_auto_sun.energy = 3.0
light_auto_sun.angle = 0.0523599
ob_auto_sun = bpy.data.objects.new('AutoSun', light_auto_sun)
scene.collection.objects.link(ob_auto_sun)
ob_auto_sun.rotation_euler = (0.872665, 0.174533, 0.523599)
bpy.context.view_layer.update()

